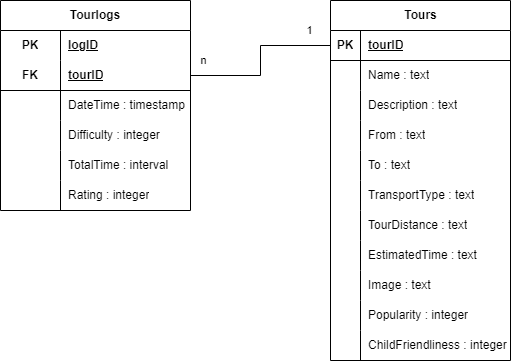

The diagram above was exported from draw.io. Its source (the exported page's mxGraphModel, read from the mxfile embedded in the PNG):
<mxGraphModel dx="1182" dy="683" grid="1" gridSize="10" guides="1" tooltips="1" connect="1" arrows="1" fold="1" page="1" pageScale="1" pageWidth="850" pageHeight="1100" math="0" shadow="0" extFonts="Permanent Marker^https://fonts.googleapis.com/css?family=Permanent+Marker">
  <root>
    <mxCell id="0" />
    <mxCell id="1" parent="0" />
    <mxCell id="07CtIx0VyarbRwUmGZ7u-13" value="Tours" style="shape=table;startSize=30;container=1;collapsible=1;childLayout=tableLayout;fixedRows=1;rowLines=0;fontStyle=1;align=center;resizeLast=1;html=1;" parent="1" vertex="1">
      <mxGeometry x="360" y="280" width="180" height="360" as="geometry" />
    </mxCell>
    <mxCell id="07CtIx0VyarbRwUmGZ7u-14" value="" style="shape=tableRow;horizontal=0;startSize=0;swimlaneHead=0;swimlaneBody=0;fillColor=none;collapsible=0;dropTarget=0;points=[[0,0.5],[1,0.5]];portConstraint=eastwest;top=0;left=0;right=0;bottom=1;" parent="07CtIx0VyarbRwUmGZ7u-13" vertex="1">
      <mxGeometry y="30" width="180" height="30" as="geometry" />
    </mxCell>
    <mxCell id="07CtIx0VyarbRwUmGZ7u-15" value="PK" style="shape=partialRectangle;connectable=0;fillColor=none;top=0;left=0;bottom=0;right=0;fontStyle=1;overflow=hidden;whiteSpace=wrap;html=1;" parent="07CtIx0VyarbRwUmGZ7u-14" vertex="1">
      <mxGeometry width="30" height="30" as="geometry">
        <mxRectangle width="30" height="30" as="alternateBounds" />
      </mxGeometry>
    </mxCell>
    <mxCell id="07CtIx0VyarbRwUmGZ7u-16" value="tourID" style="shape=partialRectangle;connectable=0;fillColor=none;top=0;left=0;bottom=0;right=0;align=left;spacingLeft=6;fontStyle=5;overflow=hidden;whiteSpace=wrap;html=1;" parent="07CtIx0VyarbRwUmGZ7u-14" vertex="1">
      <mxGeometry x="30" width="150" height="30" as="geometry">
        <mxRectangle width="150" height="30" as="alternateBounds" />
      </mxGeometry>
    </mxCell>
    <mxCell id="07CtIx0VyarbRwUmGZ7u-17" value="" style="shape=tableRow;horizontal=0;startSize=0;swimlaneHead=0;swimlaneBody=0;fillColor=none;collapsible=0;dropTarget=0;points=[[0,0.5],[1,0.5]];portConstraint=eastwest;top=0;left=0;right=0;bottom=0;" parent="07CtIx0VyarbRwUmGZ7u-13" vertex="1">
      <mxGeometry y="60" width="180" height="30" as="geometry" />
    </mxCell>
    <mxCell id="07CtIx0VyarbRwUmGZ7u-18" value="" style="shape=partialRectangle;connectable=0;fillColor=none;top=0;left=0;bottom=0;right=0;editable=1;overflow=hidden;whiteSpace=wrap;html=1;" parent="07CtIx0VyarbRwUmGZ7u-17" vertex="1">
      <mxGeometry width="30" height="30" as="geometry">
        <mxRectangle width="30" height="30" as="alternateBounds" />
      </mxGeometry>
    </mxCell>
    <mxCell id="07CtIx0VyarbRwUmGZ7u-19" value="Name : text" style="shape=partialRectangle;connectable=0;fillColor=none;top=0;left=0;bottom=0;right=0;align=left;spacingLeft=6;overflow=hidden;whiteSpace=wrap;html=1;" parent="07CtIx0VyarbRwUmGZ7u-17" vertex="1">
      <mxGeometry x="30" width="150" height="30" as="geometry">
        <mxRectangle width="150" height="30" as="alternateBounds" />
      </mxGeometry>
    </mxCell>
    <mxCell id="07CtIx0VyarbRwUmGZ7u-20" value="" style="shape=tableRow;horizontal=0;startSize=0;swimlaneHead=0;swimlaneBody=0;fillColor=none;collapsible=0;dropTarget=0;points=[[0,0.5],[1,0.5]];portConstraint=eastwest;top=0;left=0;right=0;bottom=0;" parent="07CtIx0VyarbRwUmGZ7u-13" vertex="1">
      <mxGeometry y="90" width="180" height="30" as="geometry" />
    </mxCell>
    <mxCell id="07CtIx0VyarbRwUmGZ7u-21" value="" style="shape=partialRectangle;connectable=0;fillColor=none;top=0;left=0;bottom=0;right=0;editable=1;overflow=hidden;whiteSpace=wrap;html=1;" parent="07CtIx0VyarbRwUmGZ7u-20" vertex="1">
      <mxGeometry width="30" height="30" as="geometry">
        <mxRectangle width="30" height="30" as="alternateBounds" />
      </mxGeometry>
    </mxCell>
    <mxCell id="07CtIx0VyarbRwUmGZ7u-22" value="Description : text" style="shape=partialRectangle;connectable=0;fillColor=none;top=0;left=0;bottom=0;right=0;align=left;spacingLeft=6;overflow=hidden;whiteSpace=wrap;html=1;" parent="07CtIx0VyarbRwUmGZ7u-20" vertex="1">
      <mxGeometry x="30" width="150" height="30" as="geometry">
        <mxRectangle width="150" height="30" as="alternateBounds" />
      </mxGeometry>
    </mxCell>
    <mxCell id="07CtIx0VyarbRwUmGZ7u-23" value="" style="shape=tableRow;horizontal=0;startSize=0;swimlaneHead=0;swimlaneBody=0;fillColor=none;collapsible=0;dropTarget=0;points=[[0,0.5],[1,0.5]];portConstraint=eastwest;top=0;left=0;right=0;bottom=0;" parent="07CtIx0VyarbRwUmGZ7u-13" vertex="1">
      <mxGeometry y="120" width="180" height="30" as="geometry" />
    </mxCell>
    <mxCell id="07CtIx0VyarbRwUmGZ7u-24" value="" style="shape=partialRectangle;connectable=0;fillColor=none;top=0;left=0;bottom=0;right=0;editable=1;overflow=hidden;whiteSpace=wrap;html=1;" parent="07CtIx0VyarbRwUmGZ7u-23" vertex="1">
      <mxGeometry width="30" height="30" as="geometry">
        <mxRectangle width="30" height="30" as="alternateBounds" />
      </mxGeometry>
    </mxCell>
    <mxCell id="07CtIx0VyarbRwUmGZ7u-25" value="From : text" style="shape=partialRectangle;connectable=0;fillColor=none;top=0;left=0;bottom=0;right=0;align=left;spacingLeft=6;overflow=hidden;whiteSpace=wrap;html=1;" parent="07CtIx0VyarbRwUmGZ7u-23" vertex="1">
      <mxGeometry x="30" width="150" height="30" as="geometry">
        <mxRectangle width="150" height="30" as="alternateBounds" />
      </mxGeometry>
    </mxCell>
    <mxCell id="07CtIx0VyarbRwUmGZ7u-29" value="" style="shape=tableRow;horizontal=0;startSize=0;swimlaneHead=0;swimlaneBody=0;fillColor=none;collapsible=0;dropTarget=0;points=[[0,0.5],[1,0.5]];portConstraint=eastwest;top=0;left=0;right=0;bottom=0;" parent="07CtIx0VyarbRwUmGZ7u-13" vertex="1">
      <mxGeometry y="150" width="180" height="30" as="geometry" />
    </mxCell>
    <mxCell id="07CtIx0VyarbRwUmGZ7u-30" value="" style="shape=partialRectangle;connectable=0;fillColor=none;top=0;left=0;bottom=0;right=0;editable=1;overflow=hidden;whiteSpace=wrap;html=1;" parent="07CtIx0VyarbRwUmGZ7u-29" vertex="1">
      <mxGeometry width="30" height="30" as="geometry">
        <mxRectangle width="30" height="30" as="alternateBounds" />
      </mxGeometry>
    </mxCell>
    <mxCell id="07CtIx0VyarbRwUmGZ7u-31" value="To : text" style="shape=partialRectangle;connectable=0;fillColor=none;top=0;left=0;bottom=0;right=0;align=left;spacingLeft=6;overflow=hidden;whiteSpace=wrap;html=1;" parent="07CtIx0VyarbRwUmGZ7u-29" vertex="1">
      <mxGeometry x="30" width="150" height="30" as="geometry">
        <mxRectangle width="150" height="30" as="alternateBounds" />
      </mxGeometry>
    </mxCell>
    <mxCell id="07CtIx0VyarbRwUmGZ7u-32" value="" style="shape=tableRow;horizontal=0;startSize=0;swimlaneHead=0;swimlaneBody=0;fillColor=none;collapsible=0;dropTarget=0;points=[[0,0.5],[1,0.5]];portConstraint=eastwest;top=0;left=0;right=0;bottom=0;" parent="07CtIx0VyarbRwUmGZ7u-13" vertex="1">
      <mxGeometry y="180" width="180" height="30" as="geometry" />
    </mxCell>
    <mxCell id="07CtIx0VyarbRwUmGZ7u-33" value="" style="shape=partialRectangle;connectable=0;fillColor=none;top=0;left=0;bottom=0;right=0;editable=1;overflow=hidden;whiteSpace=wrap;html=1;" parent="07CtIx0VyarbRwUmGZ7u-32" vertex="1">
      <mxGeometry width="30" height="30" as="geometry">
        <mxRectangle width="30" height="30" as="alternateBounds" />
      </mxGeometry>
    </mxCell>
    <mxCell id="07CtIx0VyarbRwUmGZ7u-34" value="TransportType : text" style="shape=partialRectangle;connectable=0;fillColor=none;top=0;left=0;bottom=0;right=0;align=left;spacingLeft=6;overflow=hidden;whiteSpace=wrap;html=1;strokeColor=default;" parent="07CtIx0VyarbRwUmGZ7u-32" vertex="1">
      <mxGeometry x="30" width="150" height="30" as="geometry">
        <mxRectangle width="150" height="30" as="alternateBounds" />
      </mxGeometry>
    </mxCell>
    <mxCell id="07CtIx0VyarbRwUmGZ7u-35" value="" style="shape=tableRow;horizontal=0;startSize=0;swimlaneHead=0;swimlaneBody=0;fillColor=none;collapsible=0;dropTarget=0;points=[[0,0.5],[1,0.5]];portConstraint=eastwest;top=0;left=0;right=0;bottom=0;" parent="07CtIx0VyarbRwUmGZ7u-13" vertex="1">
      <mxGeometry y="210" width="180" height="30" as="geometry" />
    </mxCell>
    <mxCell id="07CtIx0VyarbRwUmGZ7u-36" value="" style="shape=partialRectangle;connectable=0;fillColor=none;top=0;left=0;bottom=0;right=0;editable=1;overflow=hidden;whiteSpace=wrap;html=1;" parent="07CtIx0VyarbRwUmGZ7u-35" vertex="1">
      <mxGeometry width="30" height="30" as="geometry">
        <mxRectangle width="30" height="30" as="alternateBounds" />
      </mxGeometry>
    </mxCell>
    <mxCell id="07CtIx0VyarbRwUmGZ7u-37" value="TourDistance : text" style="shape=partialRectangle;connectable=0;fillColor=none;top=0;left=0;bottom=0;right=0;align=left;spacingLeft=6;overflow=hidden;whiteSpace=wrap;html=1;" parent="07CtIx0VyarbRwUmGZ7u-35" vertex="1">
      <mxGeometry x="30" width="150" height="30" as="geometry">
        <mxRectangle width="150" height="30" as="alternateBounds" />
      </mxGeometry>
    </mxCell>
    <mxCell id="07CtIx0VyarbRwUmGZ7u-101" value="" style="shape=tableRow;horizontal=0;startSize=0;swimlaneHead=0;swimlaneBody=0;fillColor=none;collapsible=0;dropTarget=0;points=[[0,0.5],[1,0.5]];portConstraint=eastwest;top=0;left=0;right=0;bottom=0;" parent="07CtIx0VyarbRwUmGZ7u-13" vertex="1">
      <mxGeometry y="240" width="180" height="30" as="geometry" />
    </mxCell>
    <mxCell id="07CtIx0VyarbRwUmGZ7u-102" value="" style="shape=partialRectangle;connectable=0;fillColor=none;top=0;left=0;bottom=0;right=0;editable=1;overflow=hidden;whiteSpace=wrap;html=1;" parent="07CtIx0VyarbRwUmGZ7u-101" vertex="1">
      <mxGeometry width="30" height="30" as="geometry">
        <mxRectangle width="30" height="30" as="alternateBounds" />
      </mxGeometry>
    </mxCell>
    <mxCell id="07CtIx0VyarbRwUmGZ7u-103" value="EstimatedTime : text" style="shape=partialRectangle;connectable=0;fillColor=none;top=0;left=0;bottom=0;right=0;align=left;spacingLeft=6;overflow=hidden;whiteSpace=wrap;html=1;" parent="07CtIx0VyarbRwUmGZ7u-101" vertex="1">
      <mxGeometry x="30" width="150" height="30" as="geometry">
        <mxRectangle width="150" height="30" as="alternateBounds" />
      </mxGeometry>
    </mxCell>
    <mxCell id="4Gg9k0oDc2AiSgmJ5P3G-33" value="" style="shape=tableRow;horizontal=0;startSize=0;swimlaneHead=0;swimlaneBody=0;fillColor=none;collapsible=0;dropTarget=0;points=[[0,0.5],[1,0.5]];portConstraint=eastwest;top=0;left=0;right=0;bottom=0;" vertex="1" parent="07CtIx0VyarbRwUmGZ7u-13">
      <mxGeometry y="270" width="180" height="30" as="geometry" />
    </mxCell>
    <mxCell id="4Gg9k0oDc2AiSgmJ5P3G-34" value="" style="shape=partialRectangle;connectable=0;fillColor=none;top=0;left=0;bottom=0;right=0;editable=1;overflow=hidden;whiteSpace=wrap;html=1;" vertex="1" parent="4Gg9k0oDc2AiSgmJ5P3G-33">
      <mxGeometry width="30" height="30" as="geometry">
        <mxRectangle width="30" height="30" as="alternateBounds" />
      </mxGeometry>
    </mxCell>
    <mxCell id="4Gg9k0oDc2AiSgmJ5P3G-35" value="Image : text" style="shape=partialRectangle;connectable=0;fillColor=none;top=0;left=0;bottom=0;right=0;align=left;spacingLeft=6;overflow=hidden;whiteSpace=wrap;html=1;" vertex="1" parent="4Gg9k0oDc2AiSgmJ5P3G-33">
      <mxGeometry x="30" width="150" height="30" as="geometry">
        <mxRectangle width="150" height="30" as="alternateBounds" />
      </mxGeometry>
    </mxCell>
    <mxCell id="4Gg9k0oDc2AiSgmJ5P3G-30" value="" style="shape=tableRow;horizontal=0;startSize=0;swimlaneHead=0;swimlaneBody=0;fillColor=none;collapsible=0;dropTarget=0;points=[[0,0.5],[1,0.5]];portConstraint=eastwest;top=0;left=0;right=0;bottom=0;" vertex="1" parent="07CtIx0VyarbRwUmGZ7u-13">
      <mxGeometry y="300" width="180" height="30" as="geometry" />
    </mxCell>
    <mxCell id="4Gg9k0oDc2AiSgmJ5P3G-31" value="" style="shape=partialRectangle;connectable=0;fillColor=none;top=0;left=0;bottom=0;right=0;editable=1;overflow=hidden;whiteSpace=wrap;html=1;" vertex="1" parent="4Gg9k0oDc2AiSgmJ5P3G-30">
      <mxGeometry width="30" height="30" as="geometry">
        <mxRectangle width="30" height="30" as="alternateBounds" />
      </mxGeometry>
    </mxCell>
    <mxCell id="4Gg9k0oDc2AiSgmJ5P3G-32" value="Popularity : integer" style="shape=partialRectangle;connectable=0;fillColor=none;top=0;left=0;bottom=0;right=0;align=left;spacingLeft=6;overflow=hidden;whiteSpace=wrap;html=1;" vertex="1" parent="4Gg9k0oDc2AiSgmJ5P3G-30">
      <mxGeometry x="30" width="150" height="30" as="geometry">
        <mxRectangle width="150" height="30" as="alternateBounds" />
      </mxGeometry>
    </mxCell>
    <mxCell id="4Gg9k0oDc2AiSgmJ5P3G-36" value="" style="shape=tableRow;horizontal=0;startSize=0;swimlaneHead=0;swimlaneBody=0;fillColor=none;collapsible=0;dropTarget=0;points=[[0,0.5],[1,0.5]];portConstraint=eastwest;top=0;left=0;right=0;bottom=0;" vertex="1" parent="07CtIx0VyarbRwUmGZ7u-13">
      <mxGeometry y="330" width="180" height="30" as="geometry" />
    </mxCell>
    <mxCell id="4Gg9k0oDc2AiSgmJ5P3G-37" value="" style="shape=partialRectangle;connectable=0;fillColor=none;top=0;left=0;bottom=0;right=0;editable=1;overflow=hidden;whiteSpace=wrap;html=1;" vertex="1" parent="4Gg9k0oDc2AiSgmJ5P3G-36">
      <mxGeometry width="30" height="30" as="geometry">
        <mxRectangle width="30" height="30" as="alternateBounds" />
      </mxGeometry>
    </mxCell>
    <mxCell id="4Gg9k0oDc2AiSgmJ5P3G-38" value="ChildFriendliness : integer" style="shape=partialRectangle;connectable=0;fillColor=none;top=0;left=0;bottom=0;right=0;align=left;spacingLeft=6;overflow=hidden;whiteSpace=wrap;html=1;" vertex="1" parent="4Gg9k0oDc2AiSgmJ5P3G-36">
      <mxGeometry x="30" width="150" height="30" as="geometry">
        <mxRectangle width="150" height="30" as="alternateBounds" />
      </mxGeometry>
    </mxCell>
    <mxCell id="07CtIx0VyarbRwUmGZ7u-147" value="" style="endArrow=none;html=1;rounded=0;exitX=1;exitY=0.5;exitDx=0;exitDy=0;entryX=0;entryY=0.5;entryDx=0;entryDy=0;" parent="1" source="07CtIx0VyarbRwUmGZ7u-252" target="07CtIx0VyarbRwUmGZ7u-14" edge="1">
      <mxGeometry relative="1" as="geometry">
        <mxPoint x="220" y="325" as="sourcePoint" />
        <mxPoint x="460" y="220" as="targetPoint" />
        <Array as="points">
          <mxPoint x="290" y="355" />
          <mxPoint x="290" y="325" />
        </Array>
      </mxGeometry>
    </mxCell>
    <mxCell id="07CtIx0VyarbRwUmGZ7u-164" value="1" style="edgeLabel;html=1;align=center;verticalAlign=middle;resizable=0;points=[];" parent="07CtIx0VyarbRwUmGZ7u-147" vertex="1" connectable="0">
      <mxGeometry x="0.2667" y="-2" relative="1" as="geometry">
        <mxPoint x="41" y="-17" as="offset" />
      </mxGeometry>
    </mxCell>
    <mxCell id="07CtIx0VyarbRwUmGZ7u-165" value="n" style="edgeLabel;html=1;align=center;verticalAlign=middle;resizable=0;points=[];" parent="07CtIx0VyarbRwUmGZ7u-147" vertex="1" connectable="0">
      <mxGeometry x="-0.76" y="-1" relative="1" as="geometry">
        <mxPoint x="-7" y="-16" as="offset" />
      </mxGeometry>
    </mxCell>
    <mxCell id="07CtIx0VyarbRwUmGZ7u-181" value="" style="shape=tableRow;horizontal=0;startSize=0;swimlaneHead=0;swimlaneBody=0;fillColor=none;collapsible=0;dropTarget=0;points=[[0,0.5],[1,0.5]];portConstraint=eastwest;top=0;left=0;right=0;bottom=0;" parent="1" vertex="1">
      <mxGeometry x="40" y="430" width="180" height="30" as="geometry" />
    </mxCell>
    <mxCell id="07CtIx0VyarbRwUmGZ7u-184" value="" style="shape=tableRow;horizontal=0;startSize=0;swimlaneHead=0;swimlaneBody=0;fillColor=none;collapsible=0;dropTarget=0;points=[[0,0.5],[1,0.5]];portConstraint=eastwest;top=0;left=0;right=0;bottom=0;" parent="1" vertex="1">
      <mxGeometry x="40" y="430" width="180" height="30" as="geometry" />
    </mxCell>
    <mxCell id="07CtIx0VyarbRwUmGZ7u-209" value="" style="shape=tableRow;horizontal=0;startSize=0;swimlaneHead=0;swimlaneBody=0;fillColor=none;collapsible=0;dropTarget=0;points=[[0,0.5],[1,0.5]];portConstraint=eastwest;top=0;left=0;right=0;bottom=0;strokeColor=default;" parent="1" vertex="1">
      <mxGeometry x="40" y="430" width="180" height="30" as="geometry" />
    </mxCell>
    <mxCell id="07CtIx0VyarbRwUmGZ7u-248" value="Tourlogs" style="shape=table;startSize=30;container=1;collapsible=1;childLayout=tableLayout;fixedRows=1;rowLines=0;fontStyle=1;align=center;resizeLast=1;html=1;whiteSpace=wrap;" parent="1" vertex="1">
      <mxGeometry x="30" y="280" width="190" height="210" as="geometry" />
    </mxCell>
    <mxCell id="07CtIx0VyarbRwUmGZ7u-249" value="" style="shape=tableRow;horizontal=0;startSize=0;swimlaneHead=0;swimlaneBody=0;fillColor=none;collapsible=0;dropTarget=0;points=[[0,0.5],[1,0.5]];portConstraint=eastwest;top=0;left=0;right=0;bottom=0;html=1;" parent="07CtIx0VyarbRwUmGZ7u-248" vertex="1">
      <mxGeometry y="30" width="190" height="30" as="geometry" />
    </mxCell>
    <mxCell id="07CtIx0VyarbRwUmGZ7u-250" value="PK" style="shape=partialRectangle;connectable=0;fillColor=none;top=0;left=0;bottom=0;right=0;fontStyle=1;overflow=hidden;html=1;whiteSpace=wrap;" parent="07CtIx0VyarbRwUmGZ7u-249" vertex="1">
      <mxGeometry width="60" height="30" as="geometry">
        <mxRectangle width="60" height="30" as="alternateBounds" />
      </mxGeometry>
    </mxCell>
    <mxCell id="07CtIx0VyarbRwUmGZ7u-251" value="logID" style="shape=partialRectangle;connectable=0;fillColor=none;top=0;left=0;bottom=0;right=0;align=left;spacingLeft=6;fontStyle=5;overflow=hidden;html=1;whiteSpace=wrap;" parent="07CtIx0VyarbRwUmGZ7u-249" vertex="1">
      <mxGeometry x="60" width="130" height="30" as="geometry">
        <mxRectangle width="130" height="30" as="alternateBounds" />
      </mxGeometry>
    </mxCell>
    <mxCell id="07CtIx0VyarbRwUmGZ7u-252" value="" style="shape=tableRow;horizontal=0;startSize=0;swimlaneHead=0;swimlaneBody=0;fillColor=none;collapsible=0;dropTarget=0;points=[[0,0.5],[1,0.5]];portConstraint=eastwest;top=0;left=0;right=0;bottom=1;html=1;" parent="07CtIx0VyarbRwUmGZ7u-248" vertex="1">
      <mxGeometry y="60" width="190" height="30" as="geometry" />
    </mxCell>
    <mxCell id="07CtIx0VyarbRwUmGZ7u-253" value="FK" style="shape=partialRectangle;connectable=0;fillColor=none;top=0;left=0;bottom=0;right=0;fontStyle=1;overflow=hidden;html=1;whiteSpace=wrap;" parent="07CtIx0VyarbRwUmGZ7u-252" vertex="1">
      <mxGeometry width="60" height="30" as="geometry">
        <mxRectangle width="60" height="30" as="alternateBounds" />
      </mxGeometry>
    </mxCell>
    <mxCell id="07CtIx0VyarbRwUmGZ7u-254" value="tourID" style="shape=partialRectangle;connectable=0;fillColor=none;top=0;left=0;bottom=0;right=0;align=left;spacingLeft=6;fontStyle=5;overflow=hidden;html=1;whiteSpace=wrap;" parent="07CtIx0VyarbRwUmGZ7u-252" vertex="1">
      <mxGeometry x="60" width="130" height="30" as="geometry">
        <mxRectangle width="130" height="30" as="alternateBounds" />
      </mxGeometry>
    </mxCell>
    <mxCell id="07CtIx0VyarbRwUmGZ7u-255" value="" style="shape=tableRow;horizontal=0;startSize=0;swimlaneHead=0;swimlaneBody=0;fillColor=none;collapsible=0;dropTarget=0;points=[[0,0.5],[1,0.5]];portConstraint=eastwest;top=0;left=0;right=0;bottom=0;html=1;" parent="07CtIx0VyarbRwUmGZ7u-248" vertex="1">
      <mxGeometry y="90" width="190" height="30" as="geometry" />
    </mxCell>
    <mxCell id="07CtIx0VyarbRwUmGZ7u-256" value="" style="shape=partialRectangle;connectable=0;fillColor=none;top=0;left=0;bottom=0;right=0;editable=1;overflow=hidden;html=1;whiteSpace=wrap;" parent="07CtIx0VyarbRwUmGZ7u-255" vertex="1">
      <mxGeometry width="60" height="30" as="geometry">
        <mxRectangle width="60" height="30" as="alternateBounds" />
      </mxGeometry>
    </mxCell>
    <mxCell id="07CtIx0VyarbRwUmGZ7u-257" value="DateTime : timestamp" style="shape=partialRectangle;connectable=0;fillColor=none;top=0;left=0;bottom=0;right=0;align=left;spacingLeft=6;overflow=hidden;html=1;whiteSpace=wrap;" parent="07CtIx0VyarbRwUmGZ7u-255" vertex="1">
      <mxGeometry x="60" width="130" height="30" as="geometry">
        <mxRectangle width="130" height="30" as="alternateBounds" />
      </mxGeometry>
    </mxCell>
    <mxCell id="07CtIx0VyarbRwUmGZ7u-258" value="" style="shape=tableRow;horizontal=0;startSize=0;swimlaneHead=0;swimlaneBody=0;fillColor=none;collapsible=0;dropTarget=0;points=[[0,0.5],[1,0.5]];portConstraint=eastwest;top=0;left=0;right=0;bottom=0;html=1;" parent="07CtIx0VyarbRwUmGZ7u-248" vertex="1">
      <mxGeometry y="120" width="190" height="30" as="geometry" />
    </mxCell>
    <mxCell id="07CtIx0VyarbRwUmGZ7u-259" value="" style="shape=partialRectangle;connectable=0;fillColor=none;top=0;left=0;bottom=0;right=0;editable=1;overflow=hidden;html=1;whiteSpace=wrap;" parent="07CtIx0VyarbRwUmGZ7u-258" vertex="1">
      <mxGeometry width="60" height="30" as="geometry">
        <mxRectangle width="60" height="30" as="alternateBounds" />
      </mxGeometry>
    </mxCell>
    <mxCell id="07CtIx0VyarbRwUmGZ7u-260" value="Difficulty : integer" style="shape=partialRectangle;connectable=0;fillColor=none;top=0;left=0;bottom=0;right=0;align=left;spacingLeft=6;overflow=hidden;html=1;whiteSpace=wrap;" parent="07CtIx0VyarbRwUmGZ7u-258" vertex="1">
      <mxGeometry x="60" width="130" height="30" as="geometry">
        <mxRectangle width="130" height="30" as="alternateBounds" />
      </mxGeometry>
    </mxCell>
    <mxCell id="07CtIx0VyarbRwUmGZ7u-401" value="" style="shape=tableRow;horizontal=0;startSize=0;swimlaneHead=0;swimlaneBody=0;fillColor=none;collapsible=0;dropTarget=0;points=[[0,0.5],[1,0.5]];portConstraint=eastwest;top=0;left=0;right=0;bottom=0;html=1;" parent="07CtIx0VyarbRwUmGZ7u-248" vertex="1">
      <mxGeometry y="150" width="190" height="30" as="geometry" />
    </mxCell>
    <mxCell id="07CtIx0VyarbRwUmGZ7u-402" value="" style="shape=partialRectangle;connectable=0;fillColor=none;top=0;left=0;bottom=0;right=0;editable=1;overflow=hidden;html=1;whiteSpace=wrap;" parent="07CtIx0VyarbRwUmGZ7u-401" vertex="1">
      <mxGeometry width="60" height="30" as="geometry">
        <mxRectangle width="60" height="30" as="alternateBounds" />
      </mxGeometry>
    </mxCell>
    <mxCell id="07CtIx0VyarbRwUmGZ7u-403" value="TotalTime : interval" style="shape=partialRectangle;connectable=0;fillColor=none;top=0;left=0;bottom=0;right=0;align=left;spacingLeft=6;overflow=hidden;html=1;whiteSpace=wrap;" parent="07CtIx0VyarbRwUmGZ7u-401" vertex="1">
      <mxGeometry x="60" width="130" height="30" as="geometry">
        <mxRectangle width="130" height="30" as="alternateBounds" />
      </mxGeometry>
    </mxCell>
    <mxCell id="07CtIx0VyarbRwUmGZ7u-404" value="" style="shape=tableRow;horizontal=0;startSize=0;swimlaneHead=0;swimlaneBody=0;fillColor=none;collapsible=0;dropTarget=0;points=[[0,0.5],[1,0.5]];portConstraint=eastwest;top=0;left=0;right=0;bottom=0;html=1;" parent="07CtIx0VyarbRwUmGZ7u-248" vertex="1">
      <mxGeometry y="180" width="190" height="30" as="geometry" />
    </mxCell>
    <mxCell id="07CtIx0VyarbRwUmGZ7u-405" value="" style="shape=partialRectangle;connectable=0;fillColor=none;top=0;left=0;bottom=0;right=0;editable=1;overflow=hidden;html=1;whiteSpace=wrap;" parent="07CtIx0VyarbRwUmGZ7u-404" vertex="1">
      <mxGeometry width="60" height="30" as="geometry">
        <mxRectangle width="60" height="30" as="alternateBounds" />
      </mxGeometry>
    </mxCell>
    <mxCell id="07CtIx0VyarbRwUmGZ7u-406" value="Rating : integer" style="shape=partialRectangle;connectable=0;fillColor=none;top=0;left=0;bottom=0;right=0;align=left;spacingLeft=6;overflow=hidden;html=1;whiteSpace=wrap;" parent="07CtIx0VyarbRwUmGZ7u-404" vertex="1">
      <mxGeometry x="60" width="130" height="30" as="geometry">
        <mxRectangle width="130" height="30" as="alternateBounds" />
      </mxGeometry>
    </mxCell>
  </root>
</mxGraphModel>